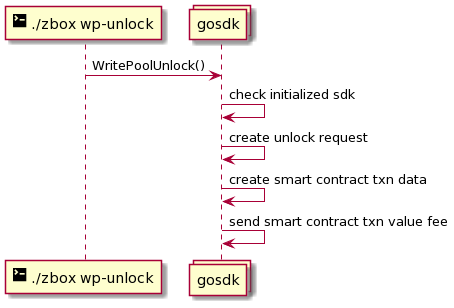

The diagram above was rendered by PlantUML. Its source (embedded in the PNG):
@startuml
participant "<size:20><&terminal></size> ./zbox wp-unlock" as cli
collections gosdk

cli -> gosdk: WritePoolUnlock()

gosdk -> gosdk: check initialized sdk
gosdk -> gosdk: create unlock request
gosdk -> gosdk: create smart contract txn data
gosdk -> gosdk: send smart contract txn value fee
@enduml